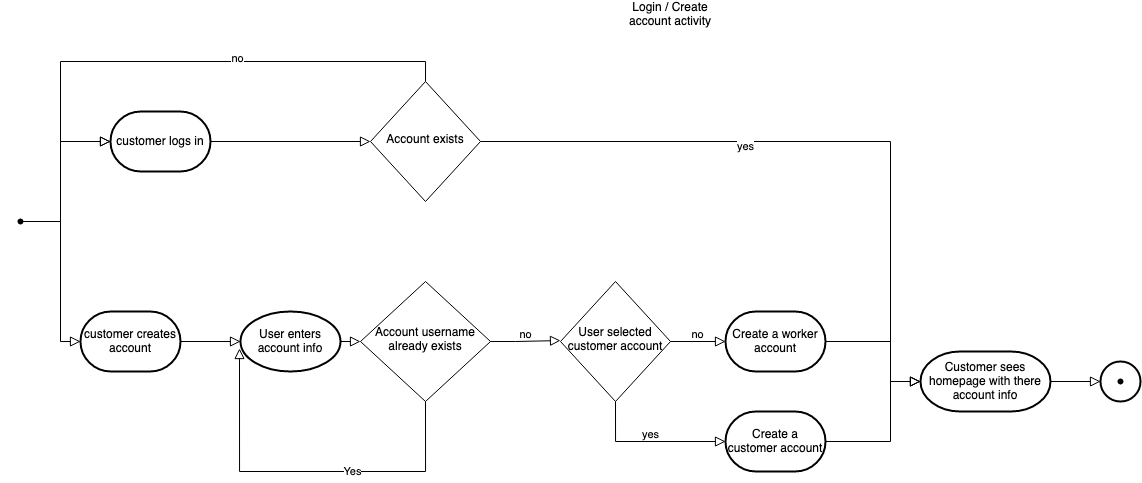

The diagram above was exported from draw.io. Its source (the exported page's mxGraphModel, read from the mxfile embedded in the PNG):
<mxGraphModel dx="1452" dy="788" grid="1" gridSize="10" guides="1" tooltips="1" connect="1" arrows="1" fold="1" page="1" pageScale="1" pageWidth="827" pageHeight="1169" math="0" shadow="0">
  <root>
    <mxCell id="0" />
    <mxCell id="1" parent="0" />
    <mxCell id="dsdTNVUeqPxmTCq5Dn4U-51" value="" style="strokeWidth=2;html=1;shape=mxgraph.flowchart.start_2;whiteSpace=wrap;" vertex="1" parent="1">
      <mxGeometry x="1110" y="460" width="40" height="40" as="geometry" />
    </mxCell>
    <mxCell id="dsdTNVUeqPxmTCq5Dn4U-1" value="" style="shape=waypoint;sketch=0;fillStyle=solid;size=6;pointerEvents=1;points=[];fillColor=none;resizable=0;rotatable=0;perimeter=centerPerimeter;snapToPoint=1;" vertex="1" parent="1">
      <mxGeometry x="10" y="300" width="40" height="40" as="geometry" />
    </mxCell>
    <mxCell id="dsdTNVUeqPxmTCq5Dn4U-4" value="customer logs in" style="strokeWidth=2;html=1;shape=mxgraph.flowchart.terminator;whiteSpace=wrap;" vertex="1" parent="1">
      <mxGeometry x="120" y="210" width="100" height="60" as="geometry" />
    </mxCell>
    <mxCell id="dsdTNVUeqPxmTCq5Dn4U-6" value="customer creates account" style="strokeWidth=2;html=1;shape=mxgraph.flowchart.terminator;whiteSpace=wrap;" vertex="1" parent="1">
      <mxGeometry x="90" y="410" width="100" height="60" as="geometry" />
    </mxCell>
    <mxCell id="dsdTNVUeqPxmTCq5Dn4U-7" value="User enters account info" style="strokeWidth=2;html=1;shape=mxgraph.flowchart.start_1;whiteSpace=wrap;" vertex="1" parent="1">
      <mxGeometry x="250" y="410" width="100" height="60" as="geometry" />
    </mxCell>
    <mxCell id="dsdTNVUeqPxmTCq5Dn4U-12" value="" style="rounded=0;html=1;jettySize=auto;orthogonalLoop=1;fontSize=11;endArrow=block;endFill=0;endSize=8;strokeWidth=1;shadow=0;labelBackgroundColor=none;edgeStyle=orthogonalEdgeStyle;entryX=0;entryY=0.5;entryDx=0;entryDy=0;entryPerimeter=0;exitX=0.55;exitY=0.6;exitDx=0;exitDy=0;exitPerimeter=0;" edge="1" parent="1" source="dsdTNVUeqPxmTCq5Dn4U-1" target="dsdTNVUeqPxmTCq5Dn4U-4">
      <mxGeometry relative="1" as="geometry">
        <mxPoint x="120" y="395" as="sourcePoint" />
        <mxPoint x="190" y="245" as="targetPoint" />
        <Array as="points">
          <mxPoint x="70" y="320" />
          <mxPoint x="70" y="240" />
        </Array>
      </mxGeometry>
    </mxCell>
    <mxCell id="dsdTNVUeqPxmTCq5Dn4U-13" value="" style="rounded=0;html=1;jettySize=auto;orthogonalLoop=1;fontSize=11;endArrow=block;endFill=0;endSize=8;strokeWidth=1;shadow=0;labelBackgroundColor=none;edgeStyle=orthogonalEdgeStyle;entryX=0;entryY=0.5;entryDx=0;entryDy=0;entryPerimeter=0;exitX=0.332;exitY=0.537;exitDx=0;exitDy=0;exitPerimeter=0;" edge="1" parent="1" source="dsdTNVUeqPxmTCq5Dn4U-1" target="dsdTNVUeqPxmTCq5Dn4U-6">
      <mxGeometry relative="1" as="geometry">
        <mxPoint x="190" y="350" as="sourcePoint" />
        <mxPoint x="190" y="400" as="targetPoint" />
      </mxGeometry>
    </mxCell>
    <mxCell id="dsdTNVUeqPxmTCq5Dn4U-14" value="" style="rounded=0;html=1;jettySize=auto;orthogonalLoop=1;fontSize=11;endArrow=block;endFill=0;endSize=8;strokeWidth=1;shadow=0;labelBackgroundColor=none;edgeStyle=orthogonalEdgeStyle;exitX=1;exitY=0.5;exitDx=0;exitDy=0;exitPerimeter=0;entryX=0;entryY=0.5;entryDx=0;entryDy=0;entryPerimeter=0;" edge="1" parent="1" source="dsdTNVUeqPxmTCq5Dn4U-6" target="dsdTNVUeqPxmTCq5Dn4U-7">
      <mxGeometry relative="1" as="geometry">
        <mxPoint x="240" y="140" as="sourcePoint" />
        <mxPoint x="240" y="190" as="targetPoint" />
      </mxGeometry>
    </mxCell>
    <mxCell id="dsdTNVUeqPxmTCq5Dn4U-15" value="Account username already exists" style="rhombus;whiteSpace=wrap;html=1;shadow=0;fontFamily=Helvetica;fontSize=12;align=center;strokeWidth=1;spacing=6;spacingTop=-4;" vertex="1" parent="1">
      <mxGeometry x="370" y="380" width="130" height="120" as="geometry" />
    </mxCell>
    <mxCell id="dsdTNVUeqPxmTCq5Dn4U-17" value="" style="rounded=0;html=1;jettySize=auto;orthogonalLoop=1;fontSize=11;endArrow=block;endFill=0;endSize=8;strokeWidth=1;shadow=0;labelBackgroundColor=none;edgeStyle=orthogonalEdgeStyle;exitX=1;exitY=0.5;exitDx=0;exitDy=0;exitPerimeter=0;entryX=0;entryY=0.5;entryDx=0;entryDy=0;" edge="1" parent="1" source="dsdTNVUeqPxmTCq5Dn4U-7" target="dsdTNVUeqPxmTCq5Dn4U-15">
      <mxGeometry relative="1" as="geometry">
        <mxPoint x="480" y="490" as="sourcePoint" />
        <mxPoint x="560" y="490" as="targetPoint" />
      </mxGeometry>
    </mxCell>
    <mxCell id="dsdTNVUeqPxmTCq5Dn4U-19" value="" style="rounded=0;html=1;jettySize=auto;orthogonalLoop=1;fontSize=11;endArrow=block;endFill=0;endSize=8;strokeWidth=1;shadow=0;labelBackgroundColor=none;edgeStyle=orthogonalEdgeStyle;exitX=0.5;exitY=1;exitDx=0;exitDy=0;entryX=-0.01;entryY=0.617;entryDx=0;entryDy=0;entryPerimeter=0;" edge="1" parent="1" source="dsdTNVUeqPxmTCq5Dn4U-15" target="dsdTNVUeqPxmTCq5Dn4U-7">
      <mxGeometry relative="1" as="geometry">
        <mxPoint x="480" y="584" as="sourcePoint" />
        <mxPoint x="560" y="584" as="targetPoint" />
        <Array as="points">
          <mxPoint x="435" y="570" />
          <mxPoint x="249" y="570" />
        </Array>
      </mxGeometry>
    </mxCell>
    <mxCell id="dsdTNVUeqPxmTCq5Dn4U-20" value="Yes" style="edgeLabel;html=1;align=center;verticalAlign=middle;resizable=0;points=[];" vertex="1" connectable="0" parent="dsdTNVUeqPxmTCq5Dn4U-19">
      <mxGeometry x="-0.2412" y="-1" relative="1" as="geometry">
        <mxPoint as="offset" />
      </mxGeometry>
    </mxCell>
    <mxCell id="dsdTNVUeqPxmTCq5Dn4U-21" value="Account exists" style="rhombus;whiteSpace=wrap;html=1;shadow=0;fontFamily=Helvetica;fontSize=12;align=center;strokeWidth=1;spacing=6;spacingTop=-4;" vertex="1" parent="1">
      <mxGeometry x="380" y="180" width="110" height="120" as="geometry" />
    </mxCell>
    <mxCell id="dsdTNVUeqPxmTCq5Dn4U-22" value="" style="rounded=0;html=1;jettySize=auto;orthogonalLoop=1;fontSize=11;endArrow=block;endFill=0;endSize=8;strokeWidth=1;shadow=0;labelBackgroundColor=none;edgeStyle=orthogonalEdgeStyle;exitX=1;exitY=0.5;exitDx=0;exitDy=0;exitPerimeter=0;entryX=0;entryY=0.5;entryDx=0;entryDy=0;" edge="1" parent="1" source="dsdTNVUeqPxmTCq5Dn4U-4" target="dsdTNVUeqPxmTCq5Dn4U-21">
      <mxGeometry relative="1" as="geometry">
        <mxPoint x="360" y="239.5" as="sourcePoint" />
        <mxPoint x="590" y="200" as="targetPoint" />
      </mxGeometry>
    </mxCell>
    <mxCell id="dsdTNVUeqPxmTCq5Dn4U-25" value="" style="rounded=0;html=1;jettySize=auto;orthogonalLoop=1;fontSize=11;endArrow=block;endFill=0;endSize=8;strokeWidth=1;shadow=0;labelBackgroundColor=none;edgeStyle=orthogonalEdgeStyle;exitX=0.5;exitY=0;exitDx=0;exitDy=0;entryX=0;entryY=0.5;entryDx=0;entryDy=0;entryPerimeter=0;" edge="1" parent="1" source="dsdTNVUeqPxmTCq5Dn4U-21" target="dsdTNVUeqPxmTCq5Dn4U-4">
      <mxGeometry relative="1" as="geometry">
        <mxPoint x="630" y="80" as="sourcePoint" />
        <mxPoint x="110" y="220" as="targetPoint" />
        <Array as="points">
          <mxPoint x="435" y="160" />
          <mxPoint x="70" y="160" />
          <mxPoint x="70" y="240" />
        </Array>
      </mxGeometry>
    </mxCell>
    <mxCell id="dsdTNVUeqPxmTCq5Dn4U-26" value="&lt;div&gt;no&lt;/div&gt;" style="edgeLabel;html=1;align=center;verticalAlign=middle;resizable=0;points=[];" vertex="1" connectable="0" parent="dsdTNVUeqPxmTCq5Dn4U-25">
      <mxGeometry x="-0.1922" y="-4" relative="1" as="geometry">
        <mxPoint as="offset" />
      </mxGeometry>
    </mxCell>
    <mxCell id="dsdTNVUeqPxmTCq5Dn4U-27" value="" style="rounded=0;html=1;jettySize=auto;orthogonalLoop=1;fontSize=11;endArrow=block;endFill=0;endSize=8;strokeWidth=1;shadow=0;labelBackgroundColor=none;edgeStyle=orthogonalEdgeStyle;exitX=1;exitY=0.5;exitDx=0;exitDy=0;entryX=0;entryY=0.5;entryDx=0;entryDy=0;entryPerimeter=0;" edge="1" parent="1" source="dsdTNVUeqPxmTCq5Dn4U-21" target="dsdTNVUeqPxmTCq5Dn4U-31">
      <mxGeometry relative="1" as="geometry">
        <mxPoint x="730" y="239.41" as="sourcePoint" />
        <mxPoint x="810" y="239.41" as="targetPoint" />
        <Array as="points">
          <mxPoint x="900" y="240" />
          <mxPoint x="900" y="480" />
        </Array>
      </mxGeometry>
    </mxCell>
    <mxCell id="dsdTNVUeqPxmTCq5Dn4U-29" value="yes" style="edgeLabel;html=1;align=center;verticalAlign=middle;resizable=0;points=[];" vertex="1" connectable="0" parent="dsdTNVUeqPxmTCq5Dn4U-27">
      <mxGeometry x="-0.2219" y="-4" relative="1" as="geometry">
        <mxPoint as="offset" />
      </mxGeometry>
    </mxCell>
    <mxCell id="dsdTNVUeqPxmTCq5Dn4U-31" value="Customer sees homepage with there account info" style="strokeWidth=2;html=1;shape=mxgraph.flowchart.terminator;whiteSpace=wrap;" vertex="1" parent="1">
      <mxGeometry x="930" y="450" width="130" height="60" as="geometry" />
    </mxCell>
    <mxCell id="dsdTNVUeqPxmTCq5Dn4U-32" value="" style="shape=waypoint;sketch=0;fillStyle=solid;size=6;pointerEvents=1;points=[];fillColor=none;resizable=0;rotatable=0;perimeter=centerPerimeter;snapToPoint=1;" vertex="1" parent="1">
      <mxGeometry x="1110" y="460" width="40" height="40" as="geometry" />
    </mxCell>
    <mxCell id="dsdTNVUeqPxmTCq5Dn4U-35" value="&lt;div&gt;Login / Create account activity&lt;/div&gt;&lt;div&gt;&lt;br&gt;&lt;/div&gt;" style="text;html=1;strokeColor=none;fillColor=none;align=center;verticalAlign=middle;whiteSpace=wrap;rounded=0;" vertex="1" parent="1">
      <mxGeometry x="625" y="110" width="110" height="20" as="geometry" />
    </mxCell>
    <mxCell id="dsdTNVUeqPxmTCq5Dn4U-36" value="Create a customer account" style="strokeWidth=2;html=1;shape=mxgraph.flowchart.terminator;whiteSpace=wrap;" vertex="1" parent="1">
      <mxGeometry x="735" y="510" width="100" height="60" as="geometry" />
    </mxCell>
    <mxCell id="dsdTNVUeqPxmTCq5Dn4U-37" value="Create a worker account" style="strokeWidth=2;html=1;shape=mxgraph.flowchart.terminator;whiteSpace=wrap;" vertex="1" parent="1">
      <mxGeometry x="735" y="410" width="100" height="60" as="geometry" />
    </mxCell>
    <mxCell id="dsdTNVUeqPxmTCq5Dn4U-38" value="User selected customer account" style="rhombus;whiteSpace=wrap;html=1;shadow=0;fontFamily=Helvetica;fontSize=12;align=center;strokeWidth=1;spacing=6;spacingTop=-4;" vertex="1" parent="1">
      <mxGeometry x="570" y="380" width="110" height="120" as="geometry" />
    </mxCell>
    <mxCell id="dsdTNVUeqPxmTCq5Dn4U-42" value="&lt;div&gt;no&lt;/div&gt;&lt;div&gt;&lt;br&gt;&lt;/div&gt;" style="rounded=0;html=1;jettySize=auto;orthogonalLoop=1;fontSize=11;endArrow=block;endFill=0;endSize=8;strokeWidth=1;shadow=0;labelBackgroundColor=none;edgeStyle=orthogonalEdgeStyle;exitX=1;exitY=0.5;exitDx=0;exitDy=0;entryX=0;entryY=0.5;entryDx=0;entryDy=0;" edge="1" parent="1" source="dsdTNVUeqPxmTCq5Dn4U-15" target="dsdTNVUeqPxmTCq5Dn4U-38">
      <mxGeometry relative="1" as="geometry">
        <mxPoint x="510" y="439.41" as="sourcePoint" />
        <mxPoint x="540" y="439.41" as="targetPoint" />
        <Array as="points">
          <mxPoint x="525" y="440" />
          <mxPoint x="570" y="439" />
        </Array>
      </mxGeometry>
    </mxCell>
    <mxCell id="dsdTNVUeqPxmTCq5Dn4U-45" value="&lt;div&gt;no&lt;/div&gt;&lt;div&gt;&lt;br&gt;&lt;/div&gt;" style="rounded=0;html=1;jettySize=auto;orthogonalLoop=1;fontSize=11;endArrow=block;endFill=0;endSize=8;strokeWidth=1;shadow=0;labelBackgroundColor=none;edgeStyle=orthogonalEdgeStyle;entryX=0;entryY=0.5;entryDx=0;entryDy=0;exitX=1;exitY=0.5;exitDx=0;exitDy=0;entryPerimeter=0;" edge="1" parent="1" source="dsdTNVUeqPxmTCq5Dn4U-38" target="dsdTNVUeqPxmTCq5Dn4U-37">
      <mxGeometry relative="1" as="geometry">
        <mxPoint x="710" y="440" as="sourcePoint" />
        <mxPoint x="760" y="440.41" as="targetPoint" />
        <Array as="points" />
      </mxGeometry>
    </mxCell>
    <mxCell id="dsdTNVUeqPxmTCq5Dn4U-47" value="&lt;div&gt;yes&lt;/div&gt;&lt;div&gt;&lt;br&gt;&lt;/div&gt;" style="rounded=0;html=1;jettySize=auto;orthogonalLoop=1;fontSize=11;endArrow=block;endFill=0;endSize=8;strokeWidth=1;shadow=0;labelBackgroundColor=none;edgeStyle=orthogonalEdgeStyle;exitX=0.5;exitY=1;exitDx=0;exitDy=0;entryX=0;entryY=0.5;entryDx=0;entryDy=0;entryPerimeter=0;" edge="1" parent="1" source="dsdTNVUeqPxmTCq5Dn4U-38" target="dsdTNVUeqPxmTCq5Dn4U-36">
      <mxGeometry relative="1" as="geometry">
        <mxPoint x="690" y="551" as="sourcePoint" />
        <mxPoint x="770" y="551" as="targetPoint" />
        <Array as="points">
          <mxPoint x="625" y="540" />
        </Array>
      </mxGeometry>
    </mxCell>
    <mxCell id="dsdTNVUeqPxmTCq5Dn4U-49" value="" style="rounded=0;html=1;jettySize=auto;orthogonalLoop=1;fontSize=11;endArrow=block;endFill=0;endSize=8;strokeWidth=1;shadow=0;labelBackgroundColor=none;edgeStyle=orthogonalEdgeStyle;exitX=1;exitY=0.5;exitDx=0;exitDy=0;exitPerimeter=0;entryX=0;entryY=0.5;entryDx=0;entryDy=0;entryPerimeter=0;" edge="1" parent="1" source="dsdTNVUeqPxmTCq5Dn4U-37" target="dsdTNVUeqPxmTCq5Dn4U-31">
      <mxGeometry relative="1" as="geometry">
        <mxPoint x="850" y="490" as="sourcePoint" />
        <mxPoint x="910" y="490" as="targetPoint" />
        <Array as="points">
          <mxPoint x="900" y="440" />
          <mxPoint x="900" y="480" />
        </Array>
      </mxGeometry>
    </mxCell>
    <mxCell id="dsdTNVUeqPxmTCq5Dn4U-50" value="" style="rounded=0;html=1;jettySize=auto;orthogonalLoop=1;fontSize=11;endArrow=block;endFill=0;endSize=8;strokeWidth=1;shadow=0;labelBackgroundColor=none;edgeStyle=orthogonalEdgeStyle;exitX=1;exitY=0.5;exitDx=0;exitDy=0;exitPerimeter=0;entryX=0;entryY=0.5;entryDx=0;entryDy=0;entryPerimeter=0;" edge="1" parent="1" source="dsdTNVUeqPxmTCq5Dn4U-36" target="dsdTNVUeqPxmTCq5Dn4U-31">
      <mxGeometry relative="1" as="geometry">
        <mxPoint x="860" y="539.41" as="sourcePoint" />
        <mxPoint x="920" y="539.41" as="targetPoint" />
        <Array as="points">
          <mxPoint x="900" y="540" />
          <mxPoint x="900" y="480" />
        </Array>
      </mxGeometry>
    </mxCell>
    <mxCell id="dsdTNVUeqPxmTCq5Dn4U-52" value="" style="rounded=0;html=1;jettySize=auto;orthogonalLoop=1;fontSize=11;endArrow=block;endFill=0;endSize=8;strokeWidth=1;shadow=0;labelBackgroundColor=none;edgeStyle=orthogonalEdgeStyle;exitX=1;exitY=0.5;exitDx=0;exitDy=0;exitPerimeter=0;" edge="1" parent="1" source="dsdTNVUeqPxmTCq5Dn4U-31">
      <mxGeometry relative="1" as="geometry">
        <mxPoint x="1080" y="520" as="sourcePoint" />
        <mxPoint x="1110" y="480" as="targetPoint" />
      </mxGeometry>
    </mxCell>
  </root>
</mxGraphModel>